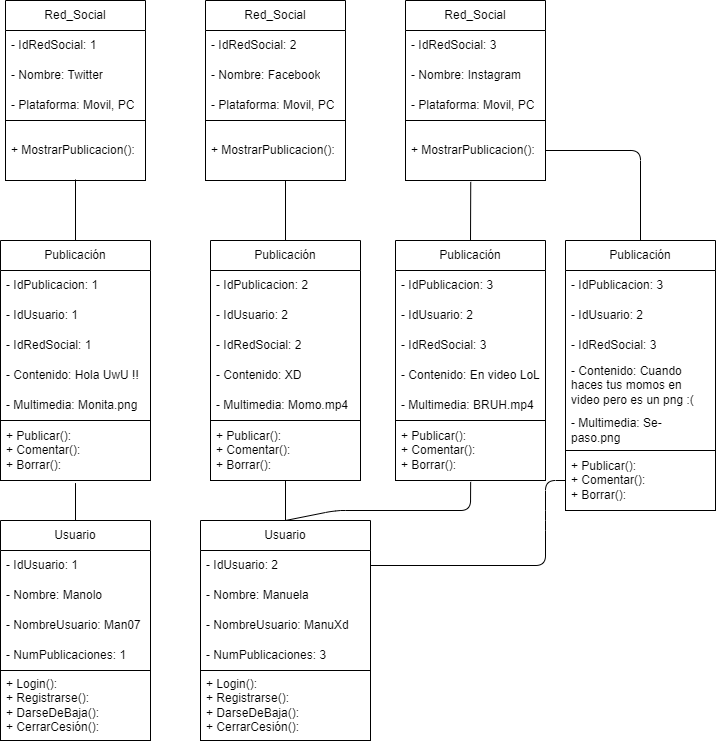

The diagram above was exported from draw.io. Its source (the exported page's mxGraphModel, read from the mxfile embedded in the PNG):
<mxGraphModel dx="1344" dy="604" grid="1" gridSize="10" guides="1" tooltips="1" connect="1" arrows="1" fold="1" page="1" pageScale="1" pageWidth="850" pageHeight="1100" math="0" shadow="0">
  <root>
    <mxCell id="0" />
    <mxCell id="1" parent="0" />
    <mxCell id="2" value="Red_Social" style="swimlane;fontStyle=0;childLayout=stackLayout;horizontal=1;startSize=30;horizontalStack=0;resizeParent=1;resizeParentMax=0;resizeLast=0;collapsible=1;marginBottom=0;whiteSpace=wrap;html=1;" vertex="1" parent="1">
      <mxGeometry x="100" y="80" width="140" height="180" as="geometry" />
    </mxCell>
    <mxCell id="3" value="- IdRedSocial: 1" style="text;strokeColor=none;fillColor=none;align=left;verticalAlign=middle;spacingLeft=4;spacingRight=4;overflow=hidden;points=[[0,0.5],[1,0.5]];portConstraint=eastwest;rotatable=0;whiteSpace=wrap;html=1;" vertex="1" parent="2">
      <mxGeometry y="30" width="140" height="30" as="geometry" />
    </mxCell>
    <mxCell id="4" value="- Nombre: Twitter" style="text;strokeColor=none;fillColor=none;align=left;verticalAlign=middle;spacingLeft=4;spacingRight=4;overflow=hidden;points=[[0,0.5],[1,0.5]];portConstraint=eastwest;rotatable=0;whiteSpace=wrap;html=1;" vertex="1" parent="2">
      <mxGeometry y="60" width="140" height="30" as="geometry" />
    </mxCell>
    <mxCell id="5" value="- Plataforma: Movil, PC" style="text;strokeColor=none;fillColor=none;align=left;verticalAlign=middle;spacingLeft=4;spacingRight=4;overflow=hidden;points=[[0,0.5],[1,0.5]];portConstraint=eastwest;rotatable=0;whiteSpace=wrap;html=1;" vertex="1" parent="2">
      <mxGeometry y="90" width="140" height="30" as="geometry" />
    </mxCell>
    <mxCell id="14" value="+ MostrarPublicacion():" style="text;strokeColor=default;fillColor=none;align=left;verticalAlign=middle;spacingLeft=4;spacingRight=4;overflow=hidden;points=[[0,0.5],[1,0.5]];portConstraint=eastwest;rotatable=0;whiteSpace=wrap;html=1;" vertex="1" parent="2">
      <mxGeometry y="120" width="140" height="60" as="geometry" />
    </mxCell>
    <mxCell id="6" value="Red_Social" style="swimlane;fontStyle=0;childLayout=stackLayout;horizontal=1;startSize=30;horizontalStack=0;resizeParent=1;resizeParentMax=0;resizeLast=0;collapsible=1;marginBottom=0;whiteSpace=wrap;html=1;" vertex="1" parent="1">
      <mxGeometry x="300" y="80" width="140" height="180" as="geometry" />
    </mxCell>
    <mxCell id="7" value="- IdRedSocial: 2" style="text;strokeColor=none;fillColor=none;align=left;verticalAlign=middle;spacingLeft=4;spacingRight=4;overflow=hidden;points=[[0,0.5],[1,0.5]];portConstraint=eastwest;rotatable=0;whiteSpace=wrap;html=1;" vertex="1" parent="6">
      <mxGeometry y="30" width="140" height="30" as="geometry" />
    </mxCell>
    <mxCell id="8" value="- Nombre: Facebook" style="text;strokeColor=none;fillColor=none;align=left;verticalAlign=middle;spacingLeft=4;spacingRight=4;overflow=hidden;points=[[0,0.5],[1,0.5]];portConstraint=eastwest;rotatable=0;whiteSpace=wrap;html=1;" vertex="1" parent="6">
      <mxGeometry y="60" width="140" height="30" as="geometry" />
    </mxCell>
    <mxCell id="9" value="- Plataforma: Movil, PC" style="text;strokeColor=none;fillColor=none;align=left;verticalAlign=middle;spacingLeft=4;spacingRight=4;overflow=hidden;points=[[0,0.5],[1,0.5]];portConstraint=eastwest;rotatable=0;whiteSpace=wrap;html=1;" vertex="1" parent="6">
      <mxGeometry y="90" width="140" height="30" as="geometry" />
    </mxCell>
    <mxCell id="16" value="+ MostrarPublicacion():" style="text;strokeColor=default;fillColor=none;align=left;verticalAlign=middle;spacingLeft=4;spacingRight=4;overflow=hidden;points=[[0,0.5],[1,0.5]];portConstraint=eastwest;rotatable=0;whiteSpace=wrap;html=1;" vertex="1" parent="6">
      <mxGeometry y="120" width="140" height="60" as="geometry" />
    </mxCell>
    <mxCell id="10" value="Red_Social" style="swimlane;fontStyle=0;childLayout=stackLayout;horizontal=1;startSize=30;horizontalStack=0;resizeParent=1;resizeParentMax=0;resizeLast=0;collapsible=1;marginBottom=0;whiteSpace=wrap;html=1;" vertex="1" parent="1">
      <mxGeometry x="500" y="80" width="140" height="180" as="geometry" />
    </mxCell>
    <mxCell id="11" value="- IdRedSocial: 3" style="text;strokeColor=none;fillColor=none;align=left;verticalAlign=middle;spacingLeft=4;spacingRight=4;overflow=hidden;points=[[0,0.5],[1,0.5]];portConstraint=eastwest;rotatable=0;whiteSpace=wrap;html=1;" vertex="1" parent="10">
      <mxGeometry y="30" width="140" height="30" as="geometry" />
    </mxCell>
    <mxCell id="12" value="- Nombre: Instagram" style="text;strokeColor=none;fillColor=none;align=left;verticalAlign=middle;spacingLeft=4;spacingRight=4;overflow=hidden;points=[[0,0.5],[1,0.5]];portConstraint=eastwest;rotatable=0;whiteSpace=wrap;html=1;" vertex="1" parent="10">
      <mxGeometry y="60" width="140" height="30" as="geometry" />
    </mxCell>
    <mxCell id="13" value="- Plataforma: Movil, PC" style="text;strokeColor=none;fillColor=none;align=left;verticalAlign=middle;spacingLeft=4;spacingRight=4;overflow=hidden;points=[[0,0.5],[1,0.5]];portConstraint=eastwest;rotatable=0;whiteSpace=wrap;html=1;" vertex="1" parent="10">
      <mxGeometry y="90" width="140" height="30" as="geometry" />
    </mxCell>
    <mxCell id="17" value="+ MostrarPublicacion():" style="text;strokeColor=default;fillColor=none;align=left;verticalAlign=middle;spacingLeft=4;spacingRight=4;overflow=hidden;points=[[0,0.5],[1,0.5]];portConstraint=eastwest;rotatable=0;whiteSpace=wrap;html=1;" vertex="1" parent="10">
      <mxGeometry y="120" width="140" height="60" as="geometry" />
    </mxCell>
    <mxCell id="29" style="edgeStyle=none;html=1;exitX=0.5;exitY=0;exitDx=0;exitDy=0;entryX=0.5;entryY=1.043;entryDx=0;entryDy=0;entryPerimeter=0;endArrow=none;endFill=0;" edge="1" parent="1" source="18" target="27">
      <mxGeometry relative="1" as="geometry" />
    </mxCell>
    <mxCell id="18" value="Usuario" style="swimlane;fontStyle=0;childLayout=stackLayout;horizontal=1;startSize=30;horizontalStack=0;resizeParent=1;resizeParentMax=0;resizeLast=0;collapsible=1;marginBottom=0;whiteSpace=wrap;html=1;" vertex="1" parent="1">
      <mxGeometry x="95" y="600" width="150" height="220" as="geometry" />
    </mxCell>
    <mxCell id="19" value="- IdUsuario: 1" style="text;strokeColor=none;fillColor=none;align=left;verticalAlign=middle;spacingLeft=4;spacingRight=4;overflow=hidden;points=[[0,0.5],[1,0.5]];portConstraint=eastwest;rotatable=0;whiteSpace=wrap;html=1;" vertex="1" parent="18">
      <mxGeometry y="30" width="150" height="30" as="geometry" />
    </mxCell>
    <mxCell id="20" value="- Nombre: Manolo" style="text;strokeColor=none;fillColor=none;align=left;verticalAlign=middle;spacingLeft=4;spacingRight=4;overflow=hidden;points=[[0,0.5],[1,0.5]];portConstraint=eastwest;rotatable=0;whiteSpace=wrap;html=1;" vertex="1" parent="18">
      <mxGeometry y="60" width="150" height="30" as="geometry" />
    </mxCell>
    <mxCell id="21" value="- NombreUsuario: Man07" style="text;strokeColor=none;fillColor=none;align=left;verticalAlign=middle;spacingLeft=4;spacingRight=4;overflow=hidden;points=[[0,0.5],[1,0.5]];portConstraint=eastwest;rotatable=0;whiteSpace=wrap;html=1;" vertex="1" parent="18">
      <mxGeometry y="90" width="150" height="30" as="geometry" />
    </mxCell>
    <mxCell id="28" value="- NumPublicaciones: 1" style="text;strokeColor=none;fillColor=none;align=left;verticalAlign=middle;spacingLeft=4;spacingRight=4;overflow=hidden;points=[[0,0.5],[1,0.5]];portConstraint=eastwest;rotatable=0;whiteSpace=wrap;html=1;" vertex="1" parent="18">
      <mxGeometry y="120" width="150" height="30" as="geometry" />
    </mxCell>
    <mxCell id="22" value="+ Login():&lt;br&gt;+ Registrarse():&lt;br&gt;+ DarseDeBaja():&lt;br&gt;+ CerrarCesión():" style="text;strokeColor=default;fillColor=none;align=left;verticalAlign=middle;spacingLeft=4;spacingRight=4;overflow=hidden;points=[[0,0.5],[1,0.5]];portConstraint=eastwest;rotatable=0;whiteSpace=wrap;html=1;" vertex="1" parent="18">
      <mxGeometry y="150" width="150" height="70" as="geometry" />
    </mxCell>
    <mxCell id="32" style="edgeStyle=none;html=1;exitX=0.5;exitY=0;exitDx=0;exitDy=0;entryX=0.5;entryY=0.983;entryDx=0;entryDy=0;entryPerimeter=0;endArrow=none;endFill=0;" edge="1" parent="1" source="23" target="14">
      <mxGeometry relative="1" as="geometry" />
    </mxCell>
    <mxCell id="23" value="Publicación" style="swimlane;fontStyle=0;childLayout=stackLayout;horizontal=1;startSize=30;horizontalStack=0;resizeParent=1;resizeParentMax=0;resizeLast=0;collapsible=1;marginBottom=0;whiteSpace=wrap;html=1;" vertex="1" parent="1">
      <mxGeometry x="95" y="320" width="150" height="240" as="geometry" />
    </mxCell>
    <mxCell id="24" value="- IdPublicacion: 1" style="text;strokeColor=none;fillColor=none;align=left;verticalAlign=middle;spacingLeft=4;spacingRight=4;overflow=hidden;points=[[0,0.5],[1,0.5]];portConstraint=eastwest;rotatable=0;whiteSpace=wrap;html=1;" vertex="1" parent="23">
      <mxGeometry y="30" width="150" height="30" as="geometry" />
    </mxCell>
    <mxCell id="25" value="- IdUsuario: 1" style="text;strokeColor=none;fillColor=none;align=left;verticalAlign=middle;spacingLeft=4;spacingRight=4;overflow=hidden;points=[[0,0.5],[1,0.5]];portConstraint=eastwest;rotatable=0;whiteSpace=wrap;html=1;" vertex="1" parent="23">
      <mxGeometry y="60" width="150" height="30" as="geometry" />
    </mxCell>
    <mxCell id="26" value="- IdRedSocial: 1" style="text;strokeColor=none;fillColor=none;align=left;verticalAlign=middle;spacingLeft=4;spacingRight=4;overflow=hidden;points=[[0,0.5],[1,0.5]];portConstraint=eastwest;rotatable=0;whiteSpace=wrap;html=1;" vertex="1" parent="23">
      <mxGeometry y="90" width="150" height="30" as="geometry" />
    </mxCell>
    <mxCell id="30" value="- Contenido: Hola UwU !!" style="text;strokeColor=none;fillColor=none;align=left;verticalAlign=middle;spacingLeft=4;spacingRight=4;overflow=hidden;points=[[0,0.5],[1,0.5]];portConstraint=eastwest;rotatable=0;whiteSpace=wrap;html=1;" vertex="1" parent="23">
      <mxGeometry y="120" width="150" height="30" as="geometry" />
    </mxCell>
    <mxCell id="31" value="- Multimedia: Monita.png" style="text;strokeColor=none;fillColor=none;align=left;verticalAlign=middle;spacingLeft=4;spacingRight=4;overflow=hidden;points=[[0,0.5],[1,0.5]];portConstraint=eastwest;rotatable=0;whiteSpace=wrap;html=1;" vertex="1" parent="23">
      <mxGeometry y="150" width="150" height="30" as="geometry" />
    </mxCell>
    <mxCell id="27" value="+ Publicar():&lt;br&gt;+ Comentar():&lt;br&gt;+ Borrar():" style="text;strokeColor=default;fillColor=none;align=left;verticalAlign=middle;spacingLeft=4;spacingRight=4;overflow=hidden;points=[[0,0.5],[1,0.5]];portConstraint=eastwest;rotatable=0;whiteSpace=wrap;html=1;" vertex="1" parent="23">
      <mxGeometry y="180" width="150" height="60" as="geometry" />
    </mxCell>
    <mxCell id="47" style="edgeStyle=none;html=1;exitX=0.5;exitY=0;exitDx=0;exitDy=0;endArrow=none;endFill=0;" edge="1" parent="1" source="33">
      <mxGeometry relative="1" as="geometry">
        <mxPoint x="380" y="260" as="targetPoint" />
      </mxGeometry>
    </mxCell>
    <mxCell id="33" value="Publicación" style="swimlane;fontStyle=0;childLayout=stackLayout;horizontal=1;startSize=30;horizontalStack=0;resizeParent=1;resizeParentMax=0;resizeLast=0;collapsible=1;marginBottom=0;whiteSpace=wrap;html=1;" vertex="1" parent="1">
      <mxGeometry x="305" y="320" width="150" height="240" as="geometry" />
    </mxCell>
    <mxCell id="34" value="- IdPublicacion: 2" style="text;strokeColor=none;fillColor=none;align=left;verticalAlign=middle;spacingLeft=4;spacingRight=4;overflow=hidden;points=[[0,0.5],[1,0.5]];portConstraint=eastwest;rotatable=0;whiteSpace=wrap;html=1;" vertex="1" parent="33">
      <mxGeometry y="30" width="150" height="30" as="geometry" />
    </mxCell>
    <mxCell id="35" value="- IdUsuario: 2" style="text;strokeColor=none;fillColor=none;align=left;verticalAlign=middle;spacingLeft=4;spacingRight=4;overflow=hidden;points=[[0,0.5],[1,0.5]];portConstraint=eastwest;rotatable=0;whiteSpace=wrap;html=1;" vertex="1" parent="33">
      <mxGeometry y="60" width="150" height="30" as="geometry" />
    </mxCell>
    <mxCell id="36" value="- IdRedSocial: 2" style="text;strokeColor=none;fillColor=none;align=left;verticalAlign=middle;spacingLeft=4;spacingRight=4;overflow=hidden;points=[[0,0.5],[1,0.5]];portConstraint=eastwest;rotatable=0;whiteSpace=wrap;html=1;" vertex="1" parent="33">
      <mxGeometry y="90" width="150" height="30" as="geometry" />
    </mxCell>
    <mxCell id="37" value="- Contenido: XD" style="text;strokeColor=none;fillColor=none;align=left;verticalAlign=middle;spacingLeft=4;spacingRight=4;overflow=hidden;points=[[0,0.5],[1,0.5]];portConstraint=eastwest;rotatable=0;whiteSpace=wrap;html=1;" vertex="1" parent="33">
      <mxGeometry y="120" width="150" height="30" as="geometry" />
    </mxCell>
    <mxCell id="38" value="- Multimedia: Momo.mp4" style="text;strokeColor=none;fillColor=none;align=left;verticalAlign=middle;spacingLeft=4;spacingRight=4;overflow=hidden;points=[[0,0.5],[1,0.5]];portConstraint=eastwest;rotatable=0;whiteSpace=wrap;html=1;" vertex="1" parent="33">
      <mxGeometry y="150" width="150" height="30" as="geometry" />
    </mxCell>
    <mxCell id="39" value="+ Publicar():&lt;br&gt;+ Comentar():&lt;br&gt;+ Borrar():" style="text;strokeColor=default;fillColor=none;align=left;verticalAlign=middle;spacingLeft=4;spacingRight=4;overflow=hidden;points=[[0,0.5],[1,0.5]];portConstraint=eastwest;rotatable=0;whiteSpace=wrap;html=1;" vertex="1" parent="33">
      <mxGeometry y="180" width="150" height="60" as="geometry" />
    </mxCell>
    <mxCell id="48" style="edgeStyle=none;html=1;exitX=0.5;exitY=0;exitDx=0;exitDy=0;endArrow=none;endFill=0;" edge="1" parent="1" source="41">
      <mxGeometry relative="1" as="geometry">
        <mxPoint x="380" y="560" as="targetPoint" />
      </mxGeometry>
    </mxCell>
    <mxCell id="64" style="edgeStyle=none;html=1;exitX=1;exitY=0.5;exitDx=0;exitDy=0;entryX=0;entryY=0.5;entryDx=0;entryDy=0;endArrow=none;endFill=0;" edge="1" parent="1" source="42" target="62">
      <mxGeometry relative="1" as="geometry">
        <Array as="points">
          <mxPoint x="640" y="645" />
          <mxPoint x="640" y="600" />
          <mxPoint x="640" y="560" />
        </Array>
      </mxGeometry>
    </mxCell>
    <mxCell id="67" style="edgeStyle=none;html=1;exitX=0.5;exitY=0;exitDx=0;exitDy=0;entryX=0.501;entryY=1.023;entryDx=0;entryDy=0;entryPerimeter=0;endArrow=none;endFill=0;" edge="1" parent="1" source="41" target="55">
      <mxGeometry relative="1" as="geometry">
        <Array as="points">
          <mxPoint x="430" y="590" />
          <mxPoint x="565" y="590" />
        </Array>
      </mxGeometry>
    </mxCell>
    <mxCell id="41" value="Usuario" style="swimlane;fontStyle=0;childLayout=stackLayout;horizontal=1;startSize=30;horizontalStack=0;resizeParent=1;resizeParentMax=0;resizeLast=0;collapsible=1;marginBottom=0;whiteSpace=wrap;html=1;" vertex="1" parent="1">
      <mxGeometry x="295" y="600" width="170" height="220" as="geometry" />
    </mxCell>
    <mxCell id="42" value="- IdUsuario: 2" style="text;strokeColor=none;fillColor=none;align=left;verticalAlign=middle;spacingLeft=4;spacingRight=4;overflow=hidden;points=[[0,0.5],[1,0.5]];portConstraint=eastwest;rotatable=0;whiteSpace=wrap;html=1;" vertex="1" parent="41">
      <mxGeometry y="30" width="170" height="30" as="geometry" />
    </mxCell>
    <mxCell id="43" value="- Nombre: Manuela" style="text;strokeColor=none;fillColor=none;align=left;verticalAlign=middle;spacingLeft=4;spacingRight=4;overflow=hidden;points=[[0,0.5],[1,0.5]];portConstraint=eastwest;rotatable=0;whiteSpace=wrap;html=1;" vertex="1" parent="41">
      <mxGeometry y="60" width="170" height="30" as="geometry" />
    </mxCell>
    <mxCell id="44" value="- NombreUsuario: ManuXd" style="text;strokeColor=none;fillColor=none;align=left;verticalAlign=middle;spacingLeft=4;spacingRight=4;overflow=hidden;points=[[0,0.5],[1,0.5]];portConstraint=eastwest;rotatable=0;whiteSpace=wrap;html=1;" vertex="1" parent="41">
      <mxGeometry y="90" width="170" height="30" as="geometry" />
    </mxCell>
    <mxCell id="45" value="- NumPublicaciones: 3" style="text;strokeColor=none;fillColor=none;align=left;verticalAlign=middle;spacingLeft=4;spacingRight=4;overflow=hidden;points=[[0,0.5],[1,0.5]];portConstraint=eastwest;rotatable=0;whiteSpace=wrap;html=1;" vertex="1" parent="41">
      <mxGeometry y="120" width="170" height="30" as="geometry" />
    </mxCell>
    <mxCell id="46" value="+ Login():&lt;br&gt;+ Registrarse():&lt;br&gt;+ DarseDeBaja():&lt;br&gt;+ CerrarCesión():" style="text;strokeColor=default;fillColor=none;align=left;verticalAlign=middle;spacingLeft=4;spacingRight=4;overflow=hidden;points=[[0,0.5],[1,0.5]];portConstraint=eastwest;rotatable=0;whiteSpace=wrap;html=1;" vertex="1" parent="41">
      <mxGeometry y="150" width="170" height="70" as="geometry" />
    </mxCell>
    <mxCell id="65" style="edgeStyle=none;html=1;exitX=0.5;exitY=0;exitDx=0;exitDy=0;entryX=0.466;entryY=1.023;entryDx=0;entryDy=0;entryPerimeter=0;endArrow=none;endFill=0;" edge="1" parent="1" source="49" target="17">
      <mxGeometry relative="1" as="geometry" />
    </mxCell>
    <mxCell id="49" value="Publicación" style="swimlane;fontStyle=0;childLayout=stackLayout;horizontal=1;startSize=30;horizontalStack=0;resizeParent=1;resizeParentMax=0;resizeLast=0;collapsible=1;marginBottom=0;whiteSpace=wrap;html=1;" vertex="1" parent="1">
      <mxGeometry x="490" y="320" width="150" height="240" as="geometry" />
    </mxCell>
    <mxCell id="50" value="- IdPublicacion: 3" style="text;strokeColor=none;fillColor=none;align=left;verticalAlign=middle;spacingLeft=4;spacingRight=4;overflow=hidden;points=[[0,0.5],[1,0.5]];portConstraint=eastwest;rotatable=0;whiteSpace=wrap;html=1;" vertex="1" parent="49">
      <mxGeometry y="30" width="150" height="30" as="geometry" />
    </mxCell>
    <mxCell id="51" value="- IdUsuario: 2" style="text;strokeColor=none;fillColor=none;align=left;verticalAlign=middle;spacingLeft=4;spacingRight=4;overflow=hidden;points=[[0,0.5],[1,0.5]];portConstraint=eastwest;rotatable=0;whiteSpace=wrap;html=1;" vertex="1" parent="49">
      <mxGeometry y="60" width="150" height="30" as="geometry" />
    </mxCell>
    <mxCell id="52" value="- IdRedSocial: 3" style="text;strokeColor=none;fillColor=none;align=left;verticalAlign=middle;spacingLeft=4;spacingRight=4;overflow=hidden;points=[[0,0.5],[1,0.5]];portConstraint=eastwest;rotatable=0;whiteSpace=wrap;html=1;" vertex="1" parent="49">
      <mxGeometry y="90" width="150" height="30" as="geometry" />
    </mxCell>
    <mxCell id="53" value="- Contenido: En video LoL" style="text;strokeColor=none;fillColor=none;align=left;verticalAlign=middle;spacingLeft=4;spacingRight=4;overflow=hidden;points=[[0,0.5],[1,0.5]];portConstraint=eastwest;rotatable=0;whiteSpace=wrap;html=1;" vertex="1" parent="49">
      <mxGeometry y="120" width="150" height="30" as="geometry" />
    </mxCell>
    <mxCell id="54" value="- Multimedia: BRUH.mp4" style="text;strokeColor=none;fillColor=none;align=left;verticalAlign=middle;spacingLeft=4;spacingRight=4;overflow=hidden;points=[[0,0.5],[1,0.5]];portConstraint=eastwest;rotatable=0;whiteSpace=wrap;html=1;" vertex="1" parent="49">
      <mxGeometry y="150" width="150" height="30" as="geometry" />
    </mxCell>
    <mxCell id="55" value="+ Publicar():&lt;br&gt;+ Comentar():&lt;br&gt;+ Borrar():" style="text;strokeColor=default;fillColor=none;align=left;verticalAlign=middle;spacingLeft=4;spacingRight=4;overflow=hidden;points=[[0,0.5],[1,0.5]];portConstraint=eastwest;rotatable=0;whiteSpace=wrap;html=1;" vertex="1" parent="49">
      <mxGeometry y="180" width="150" height="60" as="geometry" />
    </mxCell>
    <mxCell id="66" style="edgeStyle=none;html=1;exitX=0.5;exitY=0;exitDx=0;exitDy=0;endArrow=none;endFill=0;entryX=1;entryY=0.5;entryDx=0;entryDy=0;" edge="1" parent="1" source="56" target="17">
      <mxGeometry relative="1" as="geometry">
        <mxPoint x="570" y="260" as="targetPoint" />
        <Array as="points">
          <mxPoint x="735" y="230" />
        </Array>
      </mxGeometry>
    </mxCell>
    <mxCell id="56" value="Publicación" style="swimlane;fontStyle=0;childLayout=stackLayout;horizontal=1;startSize=30;horizontalStack=0;resizeParent=1;resizeParentMax=0;resizeLast=0;collapsible=1;marginBottom=0;whiteSpace=wrap;html=1;" vertex="1" parent="1">
      <mxGeometry x="660" y="320" width="150" height="270" as="geometry" />
    </mxCell>
    <mxCell id="57" value="- IdPublicacion: 3" style="text;strokeColor=none;fillColor=none;align=left;verticalAlign=middle;spacingLeft=4;spacingRight=4;overflow=hidden;points=[[0,0.5],[1,0.5]];portConstraint=eastwest;rotatable=0;whiteSpace=wrap;html=1;" vertex="1" parent="56">
      <mxGeometry y="30" width="150" height="30" as="geometry" />
    </mxCell>
    <mxCell id="58" value="- IdUsuario: 2" style="text;strokeColor=none;fillColor=none;align=left;verticalAlign=middle;spacingLeft=4;spacingRight=4;overflow=hidden;points=[[0,0.5],[1,0.5]];portConstraint=eastwest;rotatable=0;whiteSpace=wrap;html=1;" vertex="1" parent="56">
      <mxGeometry y="60" width="150" height="30" as="geometry" />
    </mxCell>
    <mxCell id="59" value="- IdRedSocial: 3" style="text;strokeColor=none;fillColor=none;align=left;verticalAlign=middle;spacingLeft=4;spacingRight=4;overflow=hidden;points=[[0,0.5],[1,0.5]];portConstraint=eastwest;rotatable=0;whiteSpace=wrap;html=1;" vertex="1" parent="56">
      <mxGeometry y="90" width="150" height="30" as="geometry" />
    </mxCell>
    <mxCell id="60" value="- Contenido: Cuando haces tus momos en video pero es un png :(" style="text;strokeColor=none;fillColor=none;align=left;verticalAlign=middle;spacingLeft=4;spacingRight=4;overflow=hidden;points=[[0,0.5],[1,0.5]];portConstraint=eastwest;rotatable=0;whiteSpace=wrap;html=1;" vertex="1" parent="56">
      <mxGeometry y="120" width="150" height="50" as="geometry" />
    </mxCell>
    <mxCell id="61" value="- Multimedia: Se-paso.png" style="text;strokeColor=none;fillColor=none;align=left;verticalAlign=middle;spacingLeft=4;spacingRight=4;overflow=hidden;points=[[0,0.5],[1,0.5]];portConstraint=eastwest;rotatable=0;whiteSpace=wrap;html=1;" vertex="1" parent="56">
      <mxGeometry y="170" width="150" height="40" as="geometry" />
    </mxCell>
    <mxCell id="62" value="+ Publicar():&lt;br&gt;+ Comentar():&lt;br&gt;+ Borrar():" style="text;strokeColor=default;fillColor=none;align=left;verticalAlign=middle;spacingLeft=4;spacingRight=4;overflow=hidden;points=[[0,0.5],[1,0.5]];portConstraint=eastwest;rotatable=0;whiteSpace=wrap;html=1;" vertex="1" parent="56">
      <mxGeometry y="210" width="150" height="60" as="geometry" />
    </mxCell>
  </root>
</mxGraphModel>